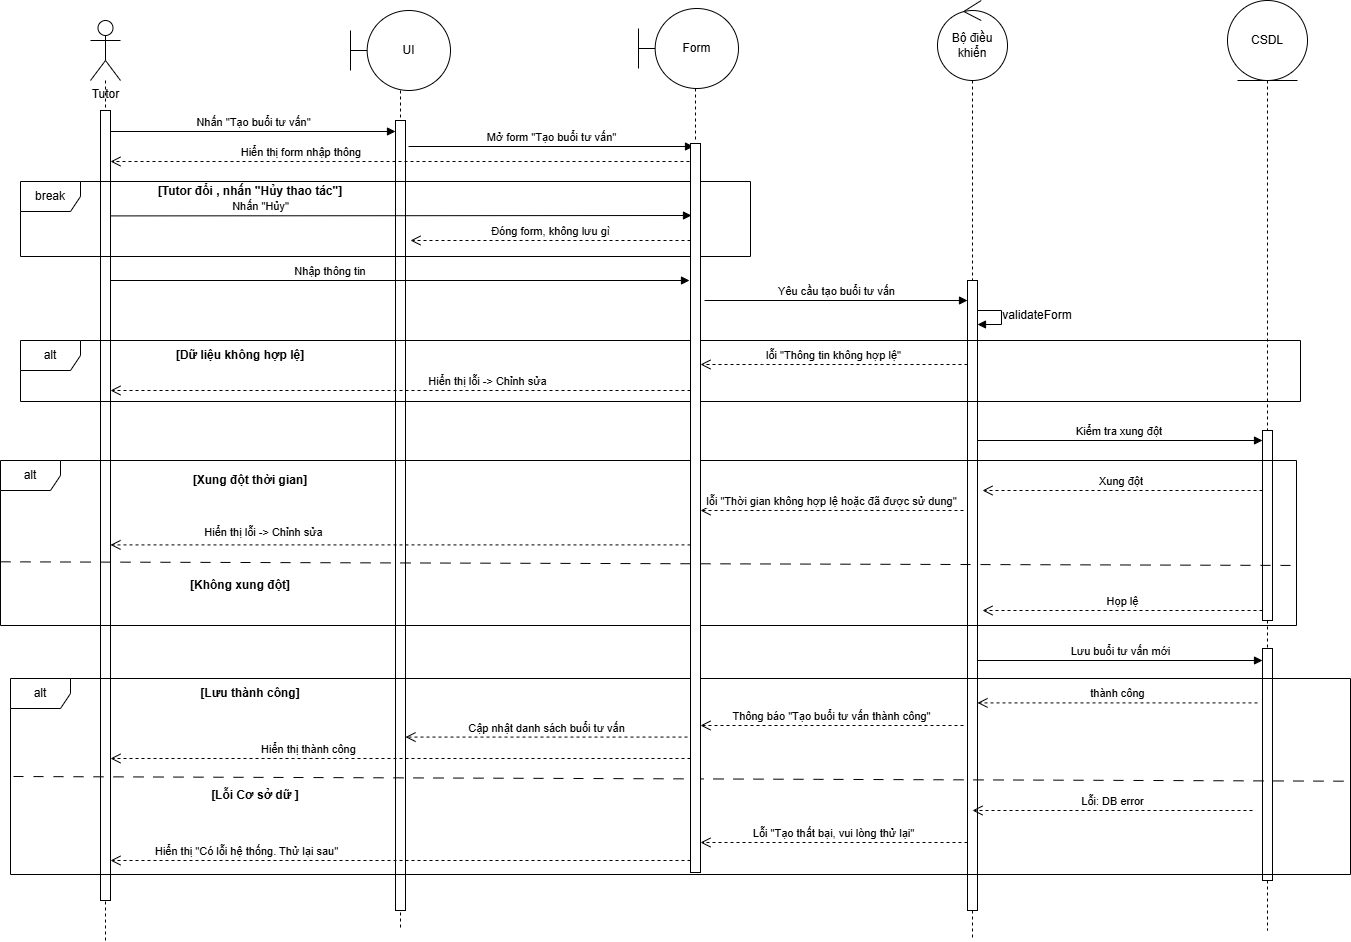

The diagram above was exported from draw.io. Its source (the exported page's mxGraphModel, read from the mxfile embedded in the PNG):
<mxGraphModel dx="273" dy="596" grid="0" gridSize="10" guides="1" tooltips="1" connect="1" arrows="1" fold="1" page="1" pageScale="1" pageWidth="3300" pageHeight="4681" math="0" shadow="0">
  <root>
    <mxCell id="0" />
    <mxCell id="1" parent="0" />
    <mxCell id="nO6h0wJ-l5G-JbaVhWYX-1" style="rounded=0;orthogonalLoop=1;jettySize=auto;html=1;exitX=0.5;exitY=1;exitDx=0;exitDy=0;dashed=1;endArrow=none;endFill=0;" edge="1" parent="1" source="nO6h0wJ-l5G-JbaVhWYX-30">
      <mxGeometry relative="1" as="geometry">
        <mxPoint x="2027" y="1350" as="targetPoint" />
      </mxGeometry>
    </mxCell>
    <mxCell id="nO6h0wJ-l5G-JbaVhWYX-2" value="CSDL" style="ellipse;shape=umlEntity;whiteSpace=wrap;html=1;" vertex="1" parent="1">
      <mxGeometry x="1987" y="420" width="80" height="80" as="geometry" />
    </mxCell>
    <mxCell id="nO6h0wJ-l5G-JbaVhWYX-3" style="rounded=0;orthogonalLoop=1;jettySize=auto;html=1;exitX=0.5;exitY=0.5;exitDx=0;exitDy=0;exitPerimeter=0;dashed=1;endArrow=none;endFill=0;" edge="1" parent="1" source="nO6h0wJ-l5G-JbaVhWYX-10">
      <mxGeometry relative="1" as="geometry">
        <mxPoint x="865" y="1360" as="targetPoint" />
      </mxGeometry>
    </mxCell>
    <mxCell id="nO6h0wJ-l5G-JbaVhWYX-4" value="Tutor" style="shape=umlActor;verticalLabelPosition=bottom;verticalAlign=top;html=1;" vertex="1" parent="1">
      <mxGeometry x="850" y="440" width="30" height="60" as="geometry" />
    </mxCell>
    <mxCell id="nO6h0wJ-l5G-JbaVhWYX-5" value="" style="edgeStyle=orthogonalEdgeStyle;rounded=0;orthogonalLoop=1;jettySize=auto;html=1;dashed=1;endArrow=none;endFill=0;" edge="1" parent="1" source="nO6h0wJ-l5G-JbaVhWYX-6">
      <mxGeometry relative="1" as="geometry">
        <mxPoint x="1160" y="1350" as="targetPoint" />
      </mxGeometry>
    </mxCell>
    <mxCell id="nO6h0wJ-l5G-JbaVhWYX-6" value="UI" style="shape=umlBoundary;whiteSpace=wrap;html=1;" vertex="1" parent="1">
      <mxGeometry x="1110" y="430" width="100" height="80" as="geometry" />
    </mxCell>
    <mxCell id="nO6h0wJ-l5G-JbaVhWYX-7" value="" style="rounded=0;orthogonalLoop=1;jettySize=auto;html=1;endArrow=none;endFill=0;dashed=1;" edge="1" parent="1" source="nO6h0wJ-l5G-JbaVhWYX-14">
      <mxGeometry relative="1" as="geometry">
        <mxPoint x="1732" y="1360" as="targetPoint" />
      </mxGeometry>
    </mxCell>
    <mxCell id="nO6h0wJ-l5G-JbaVhWYX-8" value="Bộ điều khiển" style="ellipse;shape=umlControl;whiteSpace=wrap;html=1;" vertex="1" parent="1">
      <mxGeometry x="1697" y="420" width="70" height="80" as="geometry" />
    </mxCell>
    <mxCell id="nO6h0wJ-l5G-JbaVhWYX-9" value="" style="rounded=0;orthogonalLoop=1;jettySize=auto;html=1;dashed=1;endArrow=none;endFill=0;" edge="1" parent="1" source="nO6h0wJ-l5G-JbaVhWYX-4" target="nO6h0wJ-l5G-JbaVhWYX-10">
      <mxGeometry relative="1" as="geometry">
        <mxPoint x="864.578947368421" y="1040" as="targetPoint" />
        <mxPoint x="865" y="671" as="sourcePoint" />
      </mxGeometry>
    </mxCell>
    <mxCell id="nO6h0wJ-l5G-JbaVhWYX-10" value="" style="html=1;points=[[0,0,0,0,5],[0,1,0,0,-5],[1,0,0,0,5],[1,1,0,0,-5]];perimeter=orthogonalPerimeter;outlineConnect=0;targetShapes=umlLifeline;portConstraint=eastwest;newEdgeStyle={&quot;curved&quot;:0,&quot;rounded&quot;:0};" vertex="1" parent="1">
      <mxGeometry x="860" y="530" width="10" height="790" as="geometry" />
    </mxCell>
    <mxCell id="nO6h0wJ-l5G-JbaVhWYX-11" value="" style="html=1;points=[[0,0,0,0,5],[0,1,0,0,-5],[1,0,0,0,5],[1,1,0,0,-5]];perimeter=orthogonalPerimeter;outlineConnect=0;targetShapes=umlLifeline;portConstraint=eastwest;newEdgeStyle={&quot;curved&quot;:0,&quot;rounded&quot;:0};" vertex="1" parent="1">
      <mxGeometry x="1155" y="540" width="10" height="790" as="geometry" />
    </mxCell>
    <mxCell id="nO6h0wJ-l5G-JbaVhWYX-12" value="Nhấn &quot;Tạo buổi tư vấn&quot;" style="html=1;verticalAlign=bottom;endArrow=block;curved=0;rounded=0;" edge="1" parent="1">
      <mxGeometry width="80" relative="1" as="geometry">
        <mxPoint x="870" y="551" as="sourcePoint" />
        <mxPoint x="1155" y="551" as="targetPoint" />
      </mxGeometry>
    </mxCell>
    <mxCell id="nO6h0wJ-l5G-JbaVhWYX-13" value="" style="rounded=0;orthogonalLoop=1;jettySize=auto;html=1;endArrow=none;endFill=0;dashed=1;" edge="1" parent="1" source="nO6h0wJ-l5G-JbaVhWYX-8" target="nO6h0wJ-l5G-JbaVhWYX-14">
      <mxGeometry relative="1" as="geometry">
        <mxPoint x="1732" y="650" as="sourcePoint" />
        <mxPoint x="1732" y="1060" as="targetPoint" />
      </mxGeometry>
    </mxCell>
    <mxCell id="nO6h0wJ-l5G-JbaVhWYX-14" value="" style="html=1;points=[[0,0,0,0,5],[0,1,0,0,-5],[1,0,0,0,5],[1,1,0,0,-5]];perimeter=orthogonalPerimeter;outlineConnect=0;targetShapes=umlLifeline;portConstraint=eastwest;newEdgeStyle={&quot;curved&quot;:0,&quot;rounded&quot;:0};" vertex="1" parent="1">
      <mxGeometry x="1727" y="700" width="10" height="630" as="geometry" />
    </mxCell>
    <mxCell id="nO6h0wJ-l5G-JbaVhWYX-15" value="Yêu cầu tạo buổi tư vấn" style="html=1;verticalAlign=bottom;endArrow=block;curved=0;rounded=0;" edge="1" parent="1" target="nO6h0wJ-l5G-JbaVhWYX-14">
      <mxGeometry width="80" relative="1" as="geometry">
        <mxPoint x="1464" y="720" as="sourcePoint" />
        <mxPoint x="1450" y="720" as="targetPoint" />
      </mxGeometry>
    </mxCell>
    <mxCell id="nO6h0wJ-l5G-JbaVhWYX-16" value="Hiển thị form nhập thông&amp;nbsp;" style="html=1;verticalAlign=bottom;endArrow=open;dashed=1;endSize=8;curved=0;rounded=0;" edge="1" parent="1">
      <mxGeometry x="0.3402" relative="1" as="geometry">
        <mxPoint x="1455" y="581" as="sourcePoint" />
        <mxPoint x="870" y="581" as="targetPoint" />
        <mxPoint x="-1" as="offset" />
      </mxGeometry>
    </mxCell>
    <mxCell id="nO6h0wJ-l5G-JbaVhWYX-17" value="break" style="shape=umlFrame;whiteSpace=wrap;html=1;pointerEvents=0;" vertex="1" parent="1">
      <mxGeometry x="780" y="601" width="730" height="75" as="geometry" />
    </mxCell>
    <mxCell id="nO6h0wJ-l5G-JbaVhWYX-18" value="Nhấn &quot;Hủy&quot;" style="html=1;verticalAlign=bottom;endArrow=block;curved=0;rounded=0;" edge="1" parent="1">
      <mxGeometry x="-0.4836" width="80" relative="1" as="geometry">
        <mxPoint x="870" y="635.4100000000001" as="sourcePoint" />
        <mxPoint x="1451" y="635" as="targetPoint" />
        <mxPoint as="offset" />
      </mxGeometry>
    </mxCell>
    <mxCell id="nO6h0wJ-l5G-JbaVhWYX-19" value="[Tutor đổi , nhấn &quot;Hủy thao tác&quot;]" style="text;html=1;whiteSpace=wrap;strokeColor=none;fillColor=none;align=center;verticalAlign=middle;rounded=0;fontStyle=1" vertex="1" parent="1">
      <mxGeometry x="870" y="596" width="280" height="30" as="geometry" />
    </mxCell>
    <mxCell id="nO6h0wJ-l5G-JbaVhWYX-20" value="Nhập thông tin&amp;nbsp;" style="html=1;verticalAlign=bottom;endArrow=block;curved=0;rounded=0;" edge="1" parent="1">
      <mxGeometry x="-0.2366" width="80" relative="1" as="geometry">
        <mxPoint x="870" y="700" as="sourcePoint" />
        <mxPoint x="1449" y="700" as="targetPoint" />
        <mxPoint as="offset" />
      </mxGeometry>
    </mxCell>
    <mxCell id="nO6h0wJ-l5G-JbaVhWYX-21" value="" style="html=1;verticalAlign=bottom;endArrow=block;curved=0;rounded=0;" edge="1" parent="1" target="nO6h0wJ-l5G-JbaVhWYX-14">
      <mxGeometry width="80" relative="1" as="geometry">
        <mxPoint x="1737" y="730" as="sourcePoint" />
        <mxPoint x="1737" y="750" as="targetPoint" />
        <Array as="points">
          <mxPoint x="1761" y="730" />
          <mxPoint x="1761" y="744" />
        </Array>
      </mxGeometry>
    </mxCell>
    <mxCell id="nO6h0wJ-l5G-JbaVhWYX-22" value="validateForm" style="text;html=1;whiteSpace=wrap;strokeColor=none;fillColor=none;align=center;verticalAlign=middle;rounded=0;rotation=0;" vertex="1" parent="1">
      <mxGeometry x="1767" y="720" width="60" height="30" as="geometry" />
    </mxCell>
    <mxCell id="nO6h0wJ-l5G-JbaVhWYX-23" value="alt" style="shape=umlFrame;whiteSpace=wrap;html=1;pointerEvents=0;" vertex="1" parent="1">
      <mxGeometry x="780" y="760" width="1280" height="61" as="geometry" />
    </mxCell>
    <mxCell id="nO6h0wJ-l5G-JbaVhWYX-24" value="lỗi &quot;Thông tin không hợp lệ&quot;" style="html=1;verticalAlign=bottom;endArrow=open;dashed=1;endSize=8;curved=0;rounded=0;" edge="1" parent="1" source="nO6h0wJ-l5G-JbaVhWYX-14" target="nO6h0wJ-l5G-JbaVhWYX-54">
      <mxGeometry relative="1" as="geometry">
        <mxPoint x="1490" y="780" as="sourcePoint" />
        <mxPoint x="1410" y="780" as="targetPoint" />
        <Array as="points">
          <mxPoint x="1522" y="784" />
        </Array>
      </mxGeometry>
    </mxCell>
    <mxCell id="nO6h0wJ-l5G-JbaVhWYX-25" value="Hiển thị lỗi -&amp;gt; Chỉnh sửa" style="html=1;verticalAlign=bottom;endArrow=open;dashed=1;endSize=8;curved=0;rounded=0;" edge="1" parent="1" source="nO6h0wJ-l5G-JbaVhWYX-54">
      <mxGeometry x="-0.3" relative="1" as="geometry">
        <mxPoint x="1150" y="810" as="sourcePoint" />
        <mxPoint x="870" y="810" as="targetPoint" />
        <mxPoint as="offset" />
      </mxGeometry>
    </mxCell>
    <mxCell id="nO6h0wJ-l5G-JbaVhWYX-26" value="[Dữ liệu không hợp lệ]" style="text;html=1;whiteSpace=wrap;strokeColor=none;fillColor=none;align=center;verticalAlign=middle;rounded=0;fontStyle=1" vertex="1" parent="1">
      <mxGeometry x="860" y="760" width="280" height="30" as="geometry" />
    </mxCell>
    <mxCell id="nO6h0wJ-l5G-JbaVhWYX-27" value="" style="rounded=0;orthogonalLoop=1;jettySize=auto;html=1;exitX=0.5;exitY=1;exitDx=0;exitDy=0;dashed=1;endArrow=none;endFill=0;" edge="1" parent="1" source="nO6h0wJ-l5G-JbaVhWYX-2" target="nO6h0wJ-l5G-JbaVhWYX-28">
      <mxGeometry relative="1" as="geometry">
        <mxPoint x="2027" y="1160" as="targetPoint" />
        <mxPoint x="2027" y="500" as="sourcePoint" />
      </mxGeometry>
    </mxCell>
    <mxCell id="nO6h0wJ-l5G-JbaVhWYX-28" value="" style="html=1;points=[[0,0,0,0,5],[0,1,0,0,-5],[1,0,0,0,5],[1,1,0,0,-5]];perimeter=orthogonalPerimeter;outlineConnect=0;targetShapes=umlLifeline;portConstraint=eastwest;newEdgeStyle={&quot;curved&quot;:0,&quot;rounded&quot;:0};" vertex="1" parent="1">
      <mxGeometry x="2022" y="850" width="10" height="190" as="geometry" />
    </mxCell>
    <mxCell id="nO6h0wJ-l5G-JbaVhWYX-29" value="" style="rounded=0;orthogonalLoop=1;jettySize=auto;html=1;exitX=0.5;exitY=1;exitDx=0;exitDy=0;dashed=1;endArrow=none;endFill=0;" edge="1" parent="1" source="nO6h0wJ-l5G-JbaVhWYX-28" target="nO6h0wJ-l5G-JbaVhWYX-30">
      <mxGeometry relative="1" as="geometry">
        <mxPoint x="2027" y="1160" as="targetPoint" />
        <mxPoint x="2027" y="833" as="sourcePoint" />
      </mxGeometry>
    </mxCell>
    <mxCell id="nO6h0wJ-l5G-JbaVhWYX-30" value="" style="html=1;points=[[0,0,0,0,5],[0,1,0,0,-5],[1,0,0,0,5],[1,1,0,0,-5]];perimeter=orthogonalPerimeter;outlineConnect=0;targetShapes=umlLifeline;portConstraint=eastwest;newEdgeStyle={&quot;curved&quot;:0,&quot;rounded&quot;:0};" vertex="1" parent="1">
      <mxGeometry x="2022" y="1068" width="10" height="232" as="geometry" />
    </mxCell>
    <mxCell id="nO6h0wJ-l5G-JbaVhWYX-31" value="Kiểm tra xung đột&amp;nbsp;" style="html=1;verticalAlign=bottom;endArrow=block;curved=0;rounded=0;" edge="1" parent="1">
      <mxGeometry width="80" relative="1" as="geometry">
        <mxPoint x="1737" y="860" as="sourcePoint" />
        <mxPoint x="2022" y="860" as="targetPoint" />
      </mxGeometry>
    </mxCell>
    <mxCell id="nO6h0wJ-l5G-JbaVhWYX-32" value="alt" style="shape=umlFrame;whiteSpace=wrap;html=1;pointerEvents=0;" vertex="1" parent="1">
      <mxGeometry x="760" y="880" width="1296" height="165" as="geometry" />
    </mxCell>
    <mxCell id="nO6h0wJ-l5G-JbaVhWYX-33" value="Xung đột&amp;nbsp;" style="html=1;verticalAlign=bottom;endArrow=open;dashed=1;endSize=8;curved=0;rounded=0;" edge="1" parent="1">
      <mxGeometry relative="1" as="geometry">
        <mxPoint x="2022" y="910" as="sourcePoint" />
        <mxPoint x="1742" y="910" as="targetPoint" />
      </mxGeometry>
    </mxCell>
    <mxCell id="nO6h0wJ-l5G-JbaVhWYX-34" value="lỗi &quot;Thời gian không hợp lệ hoặc đã được sử dung&quot;" style="html=1;verticalAlign=bottom;endArrow=open;dashed=1;endSize=8;curved=0;rounded=0;" edge="1" parent="1" target="nO6h0wJ-l5G-JbaVhWYX-54">
      <mxGeometry relative="1" as="geometry">
        <mxPoint x="1723" y="930" as="sourcePoint" />
        <mxPoint x="1398" y="930" as="targetPoint" />
      </mxGeometry>
    </mxCell>
    <mxCell id="nO6h0wJ-l5G-JbaVhWYX-35" value="Hiển thị lỗi -&amp;gt; Chỉnh sửa" style="html=1;verticalAlign=bottom;endArrow=open;dashed=1;endSize=8;curved=0;rounded=0;" edge="1" parent="1" source="nO6h0wJ-l5G-JbaVhWYX-54">
      <mxGeometry x="0.4724" y="-3" relative="1" as="geometry">
        <mxPoint x="1150" y="964.4100000000001" as="sourcePoint" />
        <mxPoint x="870" y="964.4100000000001" as="targetPoint" />
        <mxPoint as="offset" />
      </mxGeometry>
    </mxCell>
    <mxCell id="nO6h0wJ-l5G-JbaVhWYX-36" value="" style="endArrow=none;startArrow=none;endFill=0;startFill=0;endSize=8;html=1;verticalAlign=bottom;dashed=1;labelBackgroundColor=none;dashPattern=10 10;rounded=0;exitX=0;exitY=0.614;exitDx=0;exitDy=0;exitPerimeter=0;entryX=0.997;entryY=0.636;entryDx=0;entryDy=0;entryPerimeter=0;" edge="1" parent="1" source="nO6h0wJ-l5G-JbaVhWYX-32" target="nO6h0wJ-l5G-JbaVhWYX-32">
      <mxGeometry width="160" relative="1" as="geometry">
        <mxPoint x="1240" y="840" as="sourcePoint" />
        <mxPoint x="1400" y="840" as="targetPoint" />
      </mxGeometry>
    </mxCell>
    <mxCell id="nO6h0wJ-l5G-JbaVhWYX-37" value="[Xung đột thời gian]" style="text;html=1;whiteSpace=wrap;strokeColor=none;fillColor=none;align=center;verticalAlign=middle;rounded=0;fontStyle=1" vertex="1" parent="1">
      <mxGeometry x="870" y="885" width="280" height="30" as="geometry" />
    </mxCell>
    <mxCell id="nO6h0wJ-l5G-JbaVhWYX-38" value="[Không xung đột]" style="text;html=1;whiteSpace=wrap;strokeColor=none;fillColor=none;align=center;verticalAlign=middle;rounded=0;fontStyle=1" vertex="1" parent="1">
      <mxGeometry x="860" y="990" width="280" height="30" as="geometry" />
    </mxCell>
    <mxCell id="nO6h0wJ-l5G-JbaVhWYX-39" value="Họp lệ" style="html=1;verticalAlign=bottom;endArrow=open;dashed=1;endSize=8;curved=0;rounded=0;" edge="1" parent="1">
      <mxGeometry relative="1" as="geometry">
        <mxPoint x="2022" y="1030" as="sourcePoint" />
        <mxPoint x="1742" y="1030" as="targetPoint" />
      </mxGeometry>
    </mxCell>
    <mxCell id="nO6h0wJ-l5G-JbaVhWYX-40" value="Lưu buổi tư vấn mới" style="html=1;verticalAlign=bottom;endArrow=block;curved=0;rounded=0;" edge="1" parent="1">
      <mxGeometry width="80" relative="1" as="geometry">
        <mxPoint x="1737" y="1080" as="sourcePoint" />
        <mxPoint x="2022" y="1080" as="targetPoint" />
      </mxGeometry>
    </mxCell>
    <mxCell id="nO6h0wJ-l5G-JbaVhWYX-41" value="alt" style="shape=umlFrame;whiteSpace=wrap;html=1;pointerEvents=0;" vertex="1" parent="1">
      <mxGeometry x="770" y="1098" width="1340" height="196" as="geometry" />
    </mxCell>
    <mxCell id="nO6h0wJ-l5G-JbaVhWYX-42" value="thành công" style="html=1;verticalAlign=bottom;endArrow=open;dashed=1;endSize=8;curved=0;rounded=0;" edge="1" parent="1">
      <mxGeometry relative="1" as="geometry">
        <mxPoint x="2017" y="1122.41" as="sourcePoint" />
        <mxPoint x="1737" y="1122.41" as="targetPoint" />
      </mxGeometry>
    </mxCell>
    <mxCell id="nO6h0wJ-l5G-JbaVhWYX-43" value="Thông báo &quot;Tạo buổi tư vấn thành công&quot;" style="html=1;verticalAlign=bottom;endArrow=open;dashed=1;endSize=8;curved=0;rounded=0;" edge="1" parent="1" target="nO6h0wJ-l5G-JbaVhWYX-54">
      <mxGeometry relative="1" as="geometry">
        <mxPoint x="1723" y="1145" as="sourcePoint" />
        <mxPoint x="1398" y="1145" as="targetPoint" />
      </mxGeometry>
    </mxCell>
    <mxCell id="nO6h0wJ-l5G-JbaVhWYX-44" value="Hiển thị thành công&amp;nbsp;&amp;nbsp;" style="html=1;verticalAlign=bottom;endArrow=open;dashed=1;endSize=8;curved=0;rounded=0;" edge="1" parent="1" source="nO6h0wJ-l5G-JbaVhWYX-54">
      <mxGeometry x="0.3069" relative="1" as="geometry">
        <mxPoint x="1150" y="1178" as="sourcePoint" />
        <mxPoint x="870" y="1178" as="targetPoint" />
        <mxPoint as="offset" />
      </mxGeometry>
    </mxCell>
    <mxCell id="nO6h0wJ-l5G-JbaVhWYX-45" value="" style="endArrow=none;startArrow=none;endFill=0;startFill=0;endSize=8;html=1;verticalAlign=bottom;dashed=1;labelBackgroundColor=none;dashPattern=10 10;rounded=0;exitX=0;exitY=0.614;exitDx=0;exitDy=0;exitPerimeter=0;entryX=0.999;entryY=0.524;entryDx=0;entryDy=0;entryPerimeter=0;" edge="1" parent="1" target="nO6h0wJ-l5G-JbaVhWYX-41">
      <mxGeometry width="160" relative="1" as="geometry">
        <mxPoint x="773" y="1196" as="sourcePoint" />
        <mxPoint x="1820" y="1200" as="targetPoint" />
      </mxGeometry>
    </mxCell>
    <mxCell id="nO6h0wJ-l5G-JbaVhWYX-46" value="Lỗi: DB error" style="html=1;verticalAlign=bottom;endArrow=open;dashed=1;endSize=8;curved=0;rounded=0;" edge="1" parent="1">
      <mxGeometry relative="1" as="geometry">
        <mxPoint x="2012" y="1230" as="sourcePoint" />
        <mxPoint x="1732" y="1230" as="targetPoint" />
      </mxGeometry>
    </mxCell>
    <mxCell id="nO6h0wJ-l5G-JbaVhWYX-47" value="Lỗi &quot;Tạo thất bại, vui lòng thử lại&quot;" style="html=1;verticalAlign=bottom;endArrow=open;dashed=1;endSize=8;curved=0;rounded=0;" edge="1" parent="1" target="nO6h0wJ-l5G-JbaVhWYX-54">
      <mxGeometry relative="1" as="geometry">
        <mxPoint x="1727" y="1262" as="sourcePoint" />
        <mxPoint x="1402" y="1262" as="targetPoint" />
      </mxGeometry>
    </mxCell>
    <mxCell id="nO6h0wJ-l5G-JbaVhWYX-48" value="Hiển thị &quot;Có lỗi hệ thống. Thử lại sau&quot;" style="html=1;verticalAlign=bottom;endArrow=open;dashed=1;endSize=8;curved=0;rounded=0;" edge="1" parent="1" source="nO6h0wJ-l5G-JbaVhWYX-54">
      <mxGeometry x="0.531" relative="1" as="geometry">
        <mxPoint x="1150" y="1280" as="sourcePoint" />
        <mxPoint x="870" y="1280" as="targetPoint" />
        <mxPoint as="offset" />
      </mxGeometry>
    </mxCell>
    <mxCell id="nO6h0wJ-l5G-JbaVhWYX-49" value="[Lưu thành công]" style="text;html=1;whiteSpace=wrap;strokeColor=none;fillColor=none;align=center;verticalAlign=middle;rounded=0;fontStyle=1" vertex="1" parent="1">
      <mxGeometry x="870" y="1098" width="280" height="30" as="geometry" />
    </mxCell>
    <mxCell id="nO6h0wJ-l5G-JbaVhWYX-50" value="[Lỗi Cơ sở dữ ]" style="text;html=1;whiteSpace=wrap;strokeColor=none;fillColor=none;align=center;verticalAlign=middle;rounded=0;fontStyle=1" vertex="1" parent="1">
      <mxGeometry x="875" y="1200" width="280" height="30" as="geometry" />
    </mxCell>
    <mxCell id="nO6h0wJ-l5G-JbaVhWYX-51" value="" style="rounded=0;orthogonalLoop=1;jettySize=auto;html=1;dashed=1;endArrow=none;endFill=0;" edge="1" parent="1">
      <mxGeometry relative="1" as="geometry">
        <mxPoint x="1455" y="502" as="sourcePoint" />
        <mxPoint x="1455" y="562" as="targetPoint" />
      </mxGeometry>
    </mxCell>
    <mxCell id="nO6h0wJ-l5G-JbaVhWYX-52" value="Form" style="shape=umlBoundary;whiteSpace=wrap;html=1;" vertex="1" parent="1">
      <mxGeometry x="1398" y="428" width="100" height="80" as="geometry" />
    </mxCell>
    <mxCell id="nO6h0wJ-l5G-JbaVhWYX-53" value="Mở form &quot;Tạo buổi tư vấn&quot;" style="html=1;verticalAlign=bottom;endArrow=block;curved=0;rounded=0;" edge="1" parent="1">
      <mxGeometry width="80" relative="1" as="geometry">
        <mxPoint x="1168" y="566" as="sourcePoint" />
        <mxPoint x="1453" y="566" as="targetPoint" />
      </mxGeometry>
    </mxCell>
    <mxCell id="nO6h0wJ-l5G-JbaVhWYX-54" value="" style="html=1;points=[[0,0,0,0,5],[0,1,0,0,-5],[1,0,0,0,5],[1,1,0,0,-5]];perimeter=orthogonalPerimeter;outlineConnect=0;targetShapes=umlLifeline;portConstraint=eastwest;newEdgeStyle={&quot;curved&quot;:0,&quot;rounded&quot;:0};" vertex="1" parent="1">
      <mxGeometry x="1450" y="563" width="10" height="729" as="geometry" />
    </mxCell>
    <mxCell id="nO6h0wJ-l5G-JbaVhWYX-55" value="Đóng form, không lưu gì" style="html=1;verticalAlign=bottom;endArrow=open;dashed=1;endSize=8;curved=0;rounded=0;" edge="1" parent="1">
      <mxGeometry relative="1" as="geometry">
        <mxPoint x="1450" y="660" as="sourcePoint" />
        <mxPoint x="1170" y="660" as="targetPoint" />
      </mxGeometry>
    </mxCell>
    <mxCell id="nO6h0wJ-l5G-JbaVhWYX-56" value="Cập nhật danh sách buổi tư vấn" style="html=1;verticalAlign=bottom;endArrow=open;dashed=1;endSize=8;curved=0;rounded=0;" edge="1" parent="1" target="nO6h0wJ-l5G-JbaVhWYX-11">
      <mxGeometry relative="1" as="geometry">
        <mxPoint x="1447" y="1156.57" as="sourcePoint" />
        <mxPoint x="1184" y="1156.57" as="targetPoint" />
      </mxGeometry>
    </mxCell>
  </root>
</mxGraphModel>